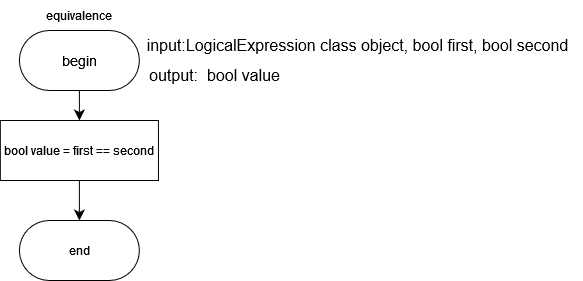

The diagram above was exported from draw.io. Its source (the exported page's mxGraphModel, read from the mxfile embedded in the PNG):
<mxGraphModel dx="712" dy="798" grid="1" gridSize="10" guides="1" tooltips="1" connect="1" arrows="1" fold="1" page="1" pageScale="1" pageWidth="827" pageHeight="1169" math="0" shadow="0">
  <root>
    <mxCell id="0" />
    <mxCell id="1" parent="0" />
    <mxCell id="NsF25gmsT8GAfwz1D44p-1" style="edgeStyle=none;curved=1;rounded=0;orthogonalLoop=1;jettySize=auto;html=1;exitX=0.5;exitY=1;exitDx=0;exitDy=0;fontSize=12;startSize=8;endSize=8;" parent="1" source="NsF25gmsT8GAfwz1D44p-2" target="NsF25gmsT8GAfwz1D44p-7" edge="1">
      <mxGeometry relative="1" as="geometry" />
    </mxCell>
    <mxCell id="NsF25gmsT8GAfwz1D44p-2" value="&lt;font face=&quot;Helvetica&quot; style=&quot;font-size: 14px;&quot;&gt;begin&lt;/font&gt;" style="rounded=1;whiteSpace=wrap;html=1;arcSize=50;" parent="1" vertex="1">
      <mxGeometry x="106.89000000000001" y="50" width="120" height="60" as="geometry" />
    </mxCell>
    <mxCell id="NsF25gmsT8GAfwz1D44p-3" value="equivalence" style="text;html=1;align=center;verticalAlign=middle;whiteSpace=wrap;rounded=0;" parent="1" vertex="1">
      <mxGeometry x="136.89" y="20" width="60" height="30" as="geometry" />
    </mxCell>
    <mxCell id="NsF25gmsT8GAfwz1D44p-4" value="&lt;div&gt;input:LogicalExpression class object,  bool first, bool second&lt;br&gt;&lt;/div&gt;" style="text;html=1;align=center;verticalAlign=middle;resizable=0;points=[];autosize=1;strokeColor=none;fillColor=none;fontSize=16;" parent="1" vertex="1">
      <mxGeometry x="220" y="50" width="450" height="30" as="geometry" />
    </mxCell>
    <mxCell id="NsF25gmsT8GAfwz1D44p-5" value="output:&amp;nbsp;&lt;span data-code-marker=&quot;+&quot; class=&quot;blob-code-inner blob-code-marker js-code-nav-pass&quot;&gt; &lt;span class=&quot;pl-smi&quot;&gt;bool&lt;/span&gt; &lt;span class=&quot;pl-s1&quot;&gt;value&lt;/span&gt;&lt;/span&gt;  " style="text;html=1;align=center;verticalAlign=middle;resizable=0;points=[];autosize=1;strokeColor=none;fillColor=none;fontSize=16;" parent="1" vertex="1">
      <mxGeometry x="226.89" y="80" width="150" height="30" as="geometry" />
    </mxCell>
    <mxCell id="NsF25gmsT8GAfwz1D44p-6" style="edgeStyle=none;curved=1;rounded=0;orthogonalLoop=1;jettySize=auto;html=1;exitX=0.5;exitY=1;exitDx=0;exitDy=0;fontSize=12;startSize=8;endSize=8;" parent="1" source="NsF25gmsT8GAfwz1D44p-7" target="NsF25gmsT8GAfwz1D44p-8" edge="1">
      <mxGeometry relative="1" as="geometry" />
    </mxCell>
    <mxCell id="NsF25gmsT8GAfwz1D44p-7" value="&lt;span data-code-marker=&quot;+&quot; class=&quot;blob-code-inner blob-code-marker js-code-nav-pass&quot;&gt; &lt;span class=&quot;pl-smi&quot;&gt;bool&lt;/span&gt; &lt;span class=&quot;pl-s1&quot;&gt;value&lt;/span&gt; &lt;span class=&quot;pl-c1&quot;&gt;=&lt;/span&gt;&lt;/span&gt; first == second" style="whiteSpace=wrap;html=1;" parent="1" vertex="1">
      <mxGeometry x="87.84" y="140" width="158.11" height="60" as="geometry" />
    </mxCell>
    <mxCell id="NsF25gmsT8GAfwz1D44p-8" value="&lt;div&gt;end&lt;/div&gt;" style="rounded=1;whiteSpace=wrap;html=1;arcSize=50;" parent="1" vertex="1">
      <mxGeometry x="106.89000000000001" y="240" width="120" height="60" as="geometry" />
    </mxCell>
  </root>
</mxGraphModel>